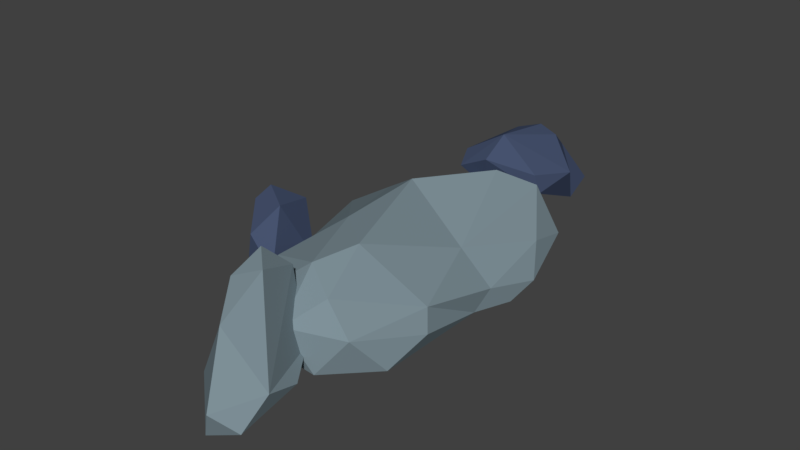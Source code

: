 # Source: obstacles.blend  (saved by Blender 2.78.0; exported with 4.5.12 LTS)
import bpy
from mathutils import Matrix  # noqa: F401  (used for matrix-valued properties, if any)

bpy.ops.wm.read_factory_settings(use_empty=True)
scene = bpy.context.scene
scene.name = 'Scene'

# ---- collections
col_collection_1 = bpy.data.collections.new('Collection 1'); scene.collection.children.link(col_collection_1)

# ---- materials (node trees are filled in below, after node groups)
mat_rock1 = bpy.data.materials.new('Rock1')
mat_rock1.alpha_threshold = 0.0
mat_rock1.use_transparent_shadow = False
mat_rock1.diffuse_color = (0.2129, 0.2834, 0.3185, 1.0)
mat_rock1.roughness = 0.5
mat_rock2 = bpy.data.materials.new('Rock2')
mat_rock2.alpha_threshold = 0.0
mat_rock2.use_transparent_shadow = False
mat_rock2.diffuse_color = (0.06275, 0.08598, 0.1574, 1.0)
mat_rock2.roughness = 0.5

# ---- material node trees

# ---- world
world_world = bpy.data.worlds.new('World'); scene.world = world_world
world_world.color = (0.05088, 0.05088, 0.05088)
world_world.use_sun_shadow = False
world_world.sun_shadow_jitter_overblur = 0.0
world_world.cycles.sampling_method = 'MANUAL'

# ---- meshes
me_icosphere = bpy.data.meshes.new('Icosphere')
me_icosphere.from_pydata([(0.3724, -1.57, 0.7713), (-0.3017, -0.5765, 0.8956), (0.1261, -1.854, 0.5473), (-0.5024, -1.62, 0.4791), (0.7702, -1.32, 0.134), (0.7636, -0.136, 0.1243), (0.7771, 0.79, 0.4653), (0.6913, 1.318, 0.3073), (0.8952, 0.5989, 0.1729), (-0.3331, -1.783, 0.2503), (0.1235, 1.699, 0.3345), (0.8638, -0.9225, 0.3247), (-0.8123, -0.7425, 0.117), (0.8372, 0.3198, 0.05429), (-0.8744, -1.216, 0.7857), (-0.7476, -0.9683, 1.008), (-1.259, -0.4723, 0.1039), (-0.5997, -1.24, 0.5085), (-1.044, -0.3558, 0.4693), (-1.038, -1.165, 0.1081), (-0.648, -0.6591, 0.3892), (-0.3723, -1.837, 0.7816), (-0.1144, -2.12, 1.044), (0.1265, -2.007, 1.134), (0.4753, -2.042, 0.2693), (0.2777, -2.786, 0.3026), (0.2004, -1.65, 0.3143), (0.5508, -2.406, 0.4054), (-0.6941, 2.498, 0.2284), (-0.1973, 1.324, 0.8226), (0.02861, 2.907, 0.1507), (-0.1561, 1.56, 1.027), (-0.2379, 2.717, -0.06969), (-0.09443, 2.576, 0.6211), (-0.2359, 0.2162, 0.996), (-0.5478, -1.207, 0.6918), (0.629, -1.612, 0.4962), (-0.07108, 0.2209, 0.0006219), (0.5269, -0.03182, 0.6436), (0.8045, 0.04229, 0.3025), (-0.3042, 1.555, 0.5736), (-1.415, 0.687, 0.2324), (-0.1177, 1.664, 0.07548), (-1.156, 0.6114, 0.003813), (0.7972, -0.843, 0.5238), (0.6062, 1.261, 0.1061), (0.4738, -2.639, 0.1339), (-0.6321, 2.704, 0.3349), (-0.3465, 2.957, 0.298), (-0.7132, -0.6492, 0.5651), (0.06352, -1.417, 0.9255), (0.2213, -1.024, 0.9869), (-0.4557, 1.861, 0.163), (0.4604, 1.244, 0.7724), (-0.2529, 0.9355, 0.6331), (-0.9903, 1.328, 0.3847), (0.3638, -1.748, 0.1419), (-0.54, -1.449, 0.06482), (-1.054, 1.413, 0.08702), (-1.454, 0.5335, 0.07953), (-0.7647, 0.536, 0.6456), (0.1874, 0.9586, 0.9491), (-1.022, -0.804, 1.069), (-1.188, -0.7631, 0.05136), (-0.9726, -0.4549, -0.0232), (-0.5495, -1.06, 0.07112), (-0.842, -0.552, 0.9029), (-1.118, -0.9111, 0.9434), (-0.1046, -1.798, 1.174), (0.158, -2.718, 0.0203), (-0.3875, -2.245, 0.1101), (-0.2803, -1.711, 0.09724), (0.05701, -1.763, 0.06649), (0.1681, -2.501, 0.8939), (-0.3087, -1.496, 0.5646), (-0.2315, -1.588, 0.9955), (-0.01304, -1.556, 0.9407), (0.1712, 2.389, 0.1366), (-0.495, 1.315, 0.6817), (0.2196, 1.679, 0.4462), (-0.3005, 1.482, 0.4428), (0.3202, 2.085, 0.5713), (-0.6997, 1.737, 0.5268), (-0.5588, 2.609, 0.03122), (0.1877, 1.631, 0.6558), (-0.5622, 1.51, 0.784), (-0.1596, 2.241, 0.9304), (-0.3761, 2.145, 0.8727), (0.01997, 2.25, 0.8548), (-0.2561, 2.981, 0.04434)], [], [(54, 34, 61), (39, 38, 44), (55, 58, 41), (5, 39, 44), (0, 2, 36), (61, 53, 40), (54, 40, 60), (1, 49, 35), (8, 39, 13), (44, 36, 11), (45, 7, 8), (8, 13, 45), (10, 52, 40), (10, 42, 52), (12, 49, 59), (56, 2, 9), (9, 57, 56), (11, 4, 5), (18, 67, 62), (14, 17, 15), (16, 63, 19), (63, 16, 64), (65, 19, 64), (23, 76, 68), (27, 26, 76), (27, 76, 23), (76, 75, 68), (75, 76, 74), (75, 21, 68), (73, 27, 23), (25, 69, 46), (27, 73, 25), (79, 84, 29), (48, 33, 30), (30, 32, 89), (28, 83, 82), (47, 82, 87), (78, 85, 82), (87, 85, 31), (30, 89, 48), (83, 32, 80), (80, 82, 83), (78, 82, 80), (77, 79, 80), (78, 29, 31), (31, 85, 78), (81, 77, 33), (86, 33, 48), (8, 6, 39), (53, 61, 38), (38, 6, 53), (34, 1, 51), (51, 38, 34), (36, 56, 4), (57, 12, 37), (42, 45, 37), (45, 13, 37), (13, 5, 37), (5, 4, 37), (71, 72, 69), (69, 72, 24), (24, 46, 69), (70, 71, 69), (60, 40, 55), (41, 1, 60), (41, 49, 1), (1, 35, 50), (50, 3, 2), (38, 51, 44), (59, 49, 41), (3, 57, 9), (43, 59, 58), (58, 59, 41), (0, 50, 2), (54, 61, 40), (34, 60, 1), (51, 1, 50), (51, 50, 0), (49, 12, 3, 35), (7, 6, 8), (7, 53, 6), (40, 53, 10), (42, 58, 52), (52, 58, 55), (34, 38, 61), (45, 42, 10, 7), (12, 57, 3), (9, 2, 3), (10, 53, 7), (15, 62, 67, 14), (11, 36, 4), (5, 44, 11), (13, 39, 5), (18, 16, 67), (66, 18, 62), (17, 65, 20, 15), (67, 19, 14), (66, 62, 15), (19, 65, 17), (17, 14, 19), (20, 66, 15), (26, 72, 71, 74), (20, 64, 66), (18, 66, 64), (18, 64, 16), (19, 67, 16), (64, 19, 63), (20, 65, 64), (74, 76, 26), (75, 74, 21), (68, 21, 22), (23, 68, 22), (73, 23, 22), (24, 26, 27), (74, 71, 70, 21), (21, 70, 73, 22), (44, 51, 0, 36), (70, 69, 73), (80, 79, 29, 78), (25, 46, 27), (26, 24, 72), (25, 73, 69), (27, 46, 24), (57, 37, 4, 56), (32, 83, 89), (29, 84, 31), (83, 47, 89), (31, 81, 88), (31, 88, 86), (77, 80, 32), (87, 82, 85), (88, 81, 33), (83, 28, 47), (79, 77, 81), (77, 32, 30), (79, 81, 84), (84, 81, 31), (87, 31, 86), (48, 89, 47), (28, 82, 47), (33, 77, 30), (88, 33, 86), (47, 86, 48), (47, 87, 86), (41, 60, 55), (6, 38, 39), (54, 60, 34), (50, 35, 3), (36, 2, 56), (52, 55, 40), (43, 37, 12, 59), (42, 37, 43, 58)])
me_icosphere.polygons.foreach_set('material_index', [0, 0, 0, 0, 0, 0, 0, 0, 0, 0, 0, 0, 0, 0, 0, 0, 0, 0, 1, 1, 1, 1, 1, 0, 0, 0, 0, 0, 0, 0, 0, 0, 1, 1, 1, 1, 1, 1, 1, 1, 1, 1, 1, 1, 1, 1, 1, 1, 0, 0, 0, 0, 0, 0, 0, 0, 0, 0, 0, 0, 0, 0, 0, 0, 0, 0, 0, 0, 0, 0, 0, 0, 0, 0, 0, 0, 0, 0, 0, 0, 0, 0, 0, 0, 0, 0, 0, 0, 0, 1, 0, 0, 0, 1, 1, 1, 1, 1, 1, 1, 1, 0, 1, 1, 1, 1, 1, 1, 0, 0, 0, 0, 0, 0, 0, 0, 0, 0, 1, 0, 0, 0, 0, 0, 1, 1, 1, 1, 1, 1, 1, 1, 1, 1, 1, 1, 1, 1, 1, 1, 1, 1, 1, 1, 0, 0, 0, 0, 0, 0, 0, 0])
me_icosphere.materials.append(mat_rock1)
me_icosphere.materials.append(mat_rock2)
me_icosphere.use_remesh_preserve_volume = False
me_icosphere.use_remesh_preserve_attributes = False
me_icosphere.use_mirror_vertex_groups = False
me_icosphere.update()

# ---- objects
ob_bigrock = bpy.data.objects.new('BigRock', me_icosphere)

# ---- transforms, parenting, visibility, modifiers, constraints
ob_bigrock.location = (0.0, 0.0, 0.0)
ob_bigrock.lineart.crease_threshold = 0.0

# ---- collection membership
col_collection_1.objects.link(ob_bigrock)

# ---- scene / render settings (as saved in the file)
scene.frame_start = 1; scene.frame_end = 250; scene.frame_set(194)
scene.render.engine = 'BLENDER_EEVEE_NEXT'
scene.render.resolution_percentage = 50
scene.render.dither_intensity = 0.0
scene.cycles.use_denoising = False
scene.cycles.samples = 128
scene.cycles.sampling_pattern = 'TABULATED_SOBOL'
scene.cycles.light_sampling_threshold = 0.0
scene.cycles.use_adaptive_sampling = False
scene.cycles.use_light_tree = False
scene.cycles.blur_glossy = 0.0
scene.cycles.sample_clamp_indirect = 0.0
scene.view_settings.view_transform = 'Standard'
bpy.context.view_layer.update()

# ---- added for rendering (the .blend has no active camera and no usable light): camera, sun
cam_auto = bpy.data.cameras.new('AutoCamera')
cam_auto.lens = 50.0
cam_auto.sensor_width = 36.0
cam_auto.clip_end = 1000.0
ob_auto_camera = bpy.data.objects.new('AutoCamera', cam_auto)
scene.collection.objects.link(ob_auto_camera)
ob_auto_camera.location = (5.59608, -6.95291, 5.25227)
ob_auto_camera.rotation_euler = (1.09748, -7.21219e-08, 0.694738)
scene.camera = ob_auto_camera
light_auto_sun = bpy.data.lights.new('AutoSun', 'SUN')
light_auto_sun.energy = 3.0
light_auto_sun.angle = 0.0523599
ob_auto_sun = bpy.data.objects.new('AutoSun', light_auto_sun)
scene.collection.objects.link(ob_auto_sun)
ob_auto_sun.rotation_euler = (0.872665, 0.174533, 0.523599)
bpy.context.view_layer.update()

